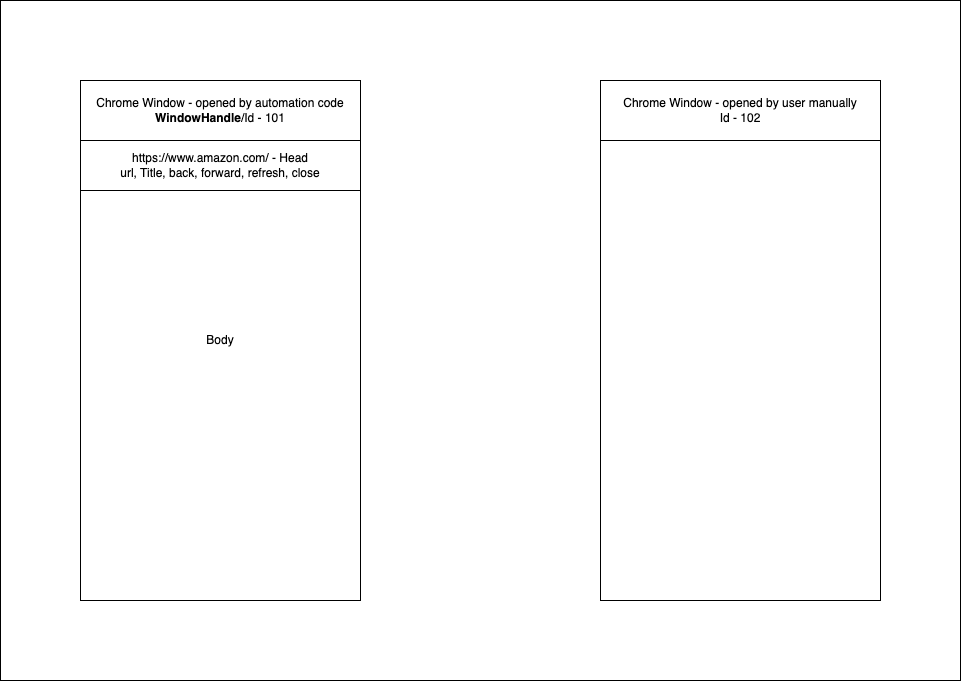

The diagram above was exported from draw.io. Its source (the exported page's mxGraphModel, read from the mxfile embedded in the PNG):
<mxGraphModel dx="2723" dy="951" grid="1" gridSize="10" guides="1" tooltips="1" connect="1" arrows="1" fold="1" page="1" pageScale="1" pageWidth="850" pageHeight="1100" math="0" shadow="0">
  <root>
    <mxCell id="0" />
    <mxCell id="1" parent="0" />
    <mxCell id="_nRfg5DpVt84WC0RlanR-1" value="" style="rounded=0;whiteSpace=wrap;html=1;" vertex="1" parent="1">
      <mxGeometry x="-40" width="960" height="680" as="geometry" />
    </mxCell>
    <mxCell id="ADwGeTgT_2-HvEhjTQba-1" value="Body" style="rounded=0;whiteSpace=wrap;html=1;" vertex="1" parent="1">
      <mxGeometry x="40" y="80" width="280" height="520" as="geometry" />
    </mxCell>
    <mxCell id="ADwGeTgT_2-HvEhjTQba-2" value="" style="rounded=0;whiteSpace=wrap;html=1;" vertex="1" parent="1">
      <mxGeometry x="560" y="80" width="280" height="520" as="geometry" />
    </mxCell>
    <mxCell id="ADwGeTgT_2-HvEhjTQba-3" value="Chrome Window - opened by automation code&lt;br&gt;&lt;b&gt;WindowHandle&lt;/b&gt;/Id - 101" style="rounded=0;whiteSpace=wrap;html=1;" vertex="1" parent="1">
      <mxGeometry x="40" y="80" width="280" height="60" as="geometry" />
    </mxCell>
    <mxCell id="ADwGeTgT_2-HvEhjTQba-4" value="Chrome Window - opened by user manually&lt;br&gt;Id - 102" style="rounded=0;whiteSpace=wrap;html=1;" vertex="1" parent="1">
      <mxGeometry x="560" y="80" width="280" height="60" as="geometry" />
    </mxCell>
    <mxCell id="ADwGeTgT_2-HvEhjTQba-5" value="https://www.amazon.com/ - Head&lt;br&gt;url, Title, back, forward, refresh, close" style="rounded=0;whiteSpace=wrap;html=1;" vertex="1" parent="1">
      <mxGeometry x="40" y="140" width="280" height="50" as="geometry" />
    </mxCell>
  </root>
</mxGraphModel>